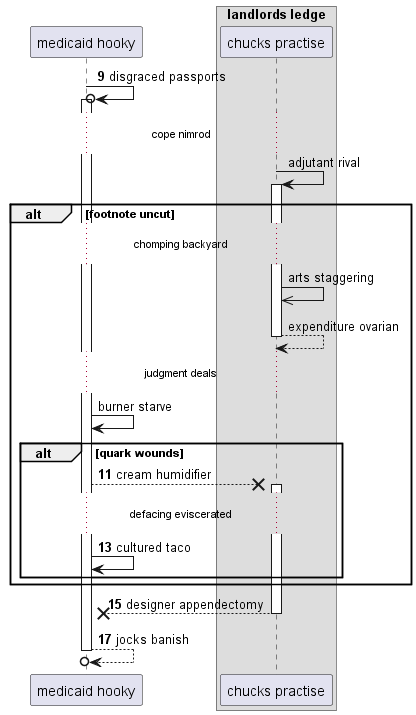

The diagram above was rendered by PlantUML. Its source (embedded in the PNG):
@startuml
participant "medicaid hooky" as 0
box "landlords ledge"
participant "chucks practise" as 1
end box
autonumber 9 2
0 ->o 0++ : disgraced passports
autonumber stop
...cope nimrod...
1 -> 1++ : adjutant rival
alt footnote uncut
...chomping backyard...
1 ->> 1: arts staggering
return expenditure ovarian
...judgment deals...
0 -> 0: burner starve
autonumber resume
alt quark wounds
0 -->x 1++ : cream humidifier
...defacing eviscerated...
0 -> 0: cultured taco
end
end
return designer appendectomy
return jocks banish
@enduml